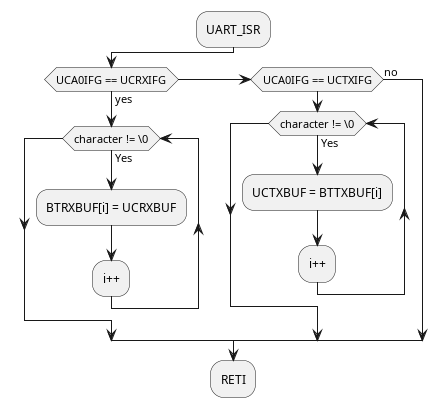

The diagram above was rendered by PlantUML. Its source (embedded in the PNG):
@startuml
:UART_ISR;
if (UCA0IFG == UCRXIFG) then (yes)
        while (character != \0) is (Yes)
                :BTRXBUF[i] = UCRXBUF;
                :i++;
        endwhile
elseif (UCA0IFG == UCTXIFG)
        while (character != \0) is (Yes)
                :UCTXBUF = BTTXBUF[i];
                :i++;
        endwhile
else (no)
endif
:RETI;
@enduml